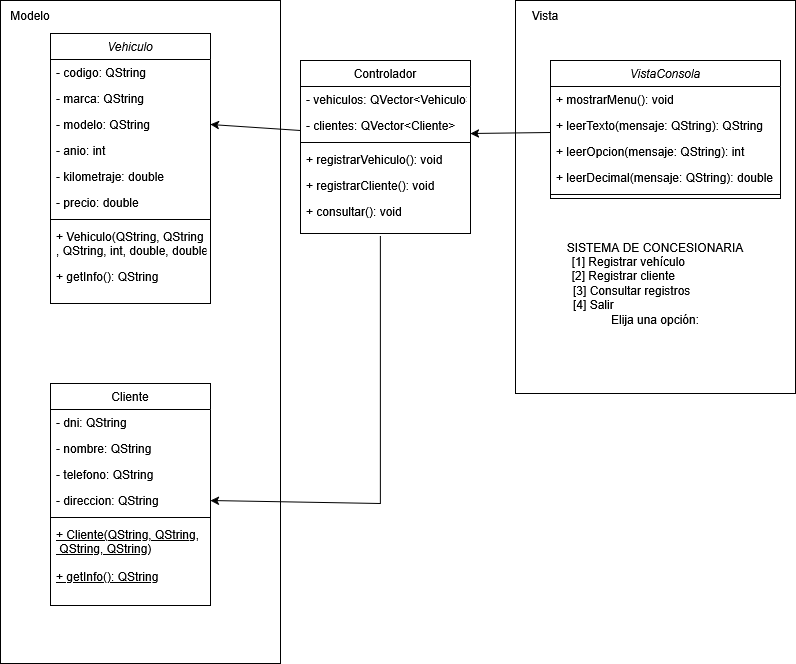

The diagram above was exported from draw.io. Its source (the exported page's mxGraphModel, read from the mxfile embedded in the PNG):
<mxGraphModel dx="1106" dy="700" grid="1" gridSize="10" guides="1" tooltips="1" connect="1" arrows="1" fold="1" page="1" pageScale="1" pageWidth="827" pageHeight="1169" math="0" shadow="0">
  <root>
    <mxCell id="WIyWlLk6GJQsqaUBKTNV-0" />
    <mxCell id="WIyWlLk6GJQsqaUBKTNV-1" parent="WIyWlLk6GJQsqaUBKTNV-0" />
    <mxCell id="LDSe8MwxfJU623g2_zCy-104" value="" style="rounded=0;whiteSpace=wrap;html=1;" parent="WIyWlLk6GJQsqaUBKTNV-1" vertex="1">
      <mxGeometry x="535" y="17" width="280" height="393" as="geometry" />
    </mxCell>
    <mxCell id="LDSe8MwxfJU623g2_zCy-103" value="" style="rounded=0;whiteSpace=wrap;html=1;" parent="WIyWlLk6GJQsqaUBKTNV-1" vertex="1">
      <mxGeometry x="20" y="17" width="280" height="663" as="geometry" />
    </mxCell>
    <mxCell id="zkfFHV4jXpPFQw0GAbJ--0" value="Vehiculo" style="swimlane;fontStyle=2;align=center;verticalAlign=top;childLayout=stackLayout;horizontal=1;startSize=26;horizontalStack=0;resizeParent=1;resizeLast=0;collapsible=1;marginBottom=0;rounded=0;shadow=0;strokeWidth=1;" parent="WIyWlLk6GJQsqaUBKTNV-1" vertex="1">
      <mxGeometry x="70" y="50" width="160" height="270" as="geometry">
        <mxRectangle x="230" y="140" width="160" height="26" as="alternateBounds" />
      </mxGeometry>
    </mxCell>
    <mxCell id="zkfFHV4jXpPFQw0GAbJ--1" value="- codigo: QString " style="text;align=left;verticalAlign=top;spacingLeft=4;spacingRight=4;overflow=hidden;rotatable=0;points=[[0,0.5],[1,0.5]];portConstraint=eastwest;" parent="zkfFHV4jXpPFQw0GAbJ--0" vertex="1">
      <mxGeometry y="26" width="160" height="26" as="geometry" />
    </mxCell>
    <mxCell id="zkfFHV4jXpPFQw0GAbJ--2" value="- marca: QString " style="text;align=left;verticalAlign=top;spacingLeft=4;spacingRight=4;overflow=hidden;rotatable=0;points=[[0,0.5],[1,0.5]];portConstraint=eastwest;rounded=0;shadow=0;html=0;" parent="zkfFHV4jXpPFQw0GAbJ--0" vertex="1">
      <mxGeometry y="52" width="160" height="26" as="geometry" />
    </mxCell>
    <mxCell id="zkfFHV4jXpPFQw0GAbJ--3" value="- modelo: QString  " style="text;align=left;verticalAlign=top;spacingLeft=4;spacingRight=4;overflow=hidden;rotatable=0;points=[[0,0.5],[1,0.5]];portConstraint=eastwest;rounded=0;shadow=0;html=0;" parent="zkfFHV4jXpPFQw0GAbJ--0" vertex="1">
      <mxGeometry y="78" width="160" height="26" as="geometry" />
    </mxCell>
    <mxCell id="LDSe8MwxfJU623g2_zCy-2" value="- anio: int" style="text;align=left;verticalAlign=top;spacingLeft=4;spacingRight=4;overflow=hidden;rotatable=0;points=[[0,0.5],[1,0.5]];portConstraint=eastwest;rounded=0;shadow=0;html=0;" parent="zkfFHV4jXpPFQw0GAbJ--0" vertex="1">
      <mxGeometry y="104" width="160" height="26" as="geometry" />
    </mxCell>
    <mxCell id="LDSe8MwxfJU623g2_zCy-1" value="- kilometraje: double" style="text;align=left;verticalAlign=top;spacingLeft=4;spacingRight=4;overflow=hidden;rotatable=0;points=[[0,0.5],[1,0.5]];portConstraint=eastwest;rounded=0;shadow=0;html=0;" parent="zkfFHV4jXpPFQw0GAbJ--0" vertex="1">
      <mxGeometry y="130" width="160" height="26" as="geometry" />
    </mxCell>
    <mxCell id="LDSe8MwxfJU623g2_zCy-0" value="- precio: double" style="text;align=left;verticalAlign=top;spacingLeft=4;spacingRight=4;overflow=hidden;rotatable=0;points=[[0,0.5],[1,0.5]];portConstraint=eastwest;rounded=0;shadow=0;html=0;" parent="zkfFHV4jXpPFQw0GAbJ--0" vertex="1">
      <mxGeometry y="156" width="160" height="26" as="geometry" />
    </mxCell>
    <mxCell id="zkfFHV4jXpPFQw0GAbJ--4" value="" style="line;html=1;strokeWidth=1;align=left;verticalAlign=middle;spacingTop=-1;spacingLeft=3;spacingRight=3;rotatable=0;labelPosition=right;points=[];portConstraint=eastwest;" parent="zkfFHV4jXpPFQw0GAbJ--0" vertex="1">
      <mxGeometry y="182" width="160" height="8" as="geometry" />
    </mxCell>
    <mxCell id="zkfFHV4jXpPFQw0GAbJ--5" value="+ Vehiculo(QString, QString&#10;, QString, int, double, double)" style="text;align=left;verticalAlign=top;spacingLeft=4;spacingRight=4;overflow=hidden;rotatable=0;points=[[0,0.5],[1,0.5]];portConstraint=eastwest;" parent="zkfFHV4jXpPFQw0GAbJ--0" vertex="1">
      <mxGeometry y="190" width="160" height="40" as="geometry" />
    </mxCell>
    <mxCell id="LDSe8MwxfJU623g2_zCy-5" value="+ getInfo(): QString" style="text;align=left;verticalAlign=top;spacingLeft=4;spacingRight=4;overflow=hidden;rotatable=0;points=[[0,0.5],[1,0.5]];portConstraint=eastwest;" parent="zkfFHV4jXpPFQw0GAbJ--0" vertex="1">
      <mxGeometry y="230" width="160" height="30" as="geometry" />
    </mxCell>
    <mxCell id="zkfFHV4jXpPFQw0GAbJ--6" value=" Cliente  " style="swimlane;fontStyle=0;align=center;verticalAlign=top;childLayout=stackLayout;horizontal=1;startSize=26;horizontalStack=0;resizeParent=1;resizeLast=0;collapsible=1;marginBottom=0;rounded=0;shadow=0;strokeWidth=1;" parent="WIyWlLk6GJQsqaUBKTNV-1" vertex="1">
      <mxGeometry x="70" y="400" width="160" height="222" as="geometry">
        <mxRectangle x="130" y="380" width="160" height="26" as="alternateBounds" />
      </mxGeometry>
    </mxCell>
    <mxCell id="zkfFHV4jXpPFQw0GAbJ--7" value="- dni: QString" style="text;align=left;verticalAlign=top;spacingLeft=4;spacingRight=4;overflow=hidden;rotatable=0;points=[[0,0.5],[1,0.5]];portConstraint=eastwest;" parent="zkfFHV4jXpPFQw0GAbJ--6" vertex="1">
      <mxGeometry y="26" width="160" height="26" as="geometry" />
    </mxCell>
    <mxCell id="zkfFHV4jXpPFQw0GAbJ--8" value="- nombre: QString  " style="text;align=left;verticalAlign=top;spacingLeft=4;spacingRight=4;overflow=hidden;rotatable=0;points=[[0,0.5],[1,0.5]];portConstraint=eastwest;rounded=0;shadow=0;html=0;" parent="zkfFHV4jXpPFQw0GAbJ--6" vertex="1">
      <mxGeometry y="52" width="160" height="26" as="geometry" />
    </mxCell>
    <mxCell id="LDSe8MwxfJU623g2_zCy-7" value="- telefono: QString" style="text;align=left;verticalAlign=top;spacingLeft=4;spacingRight=4;overflow=hidden;rotatable=0;points=[[0,0.5],[1,0.5]];portConstraint=eastwest;rounded=0;shadow=0;html=0;" parent="zkfFHV4jXpPFQw0GAbJ--6" vertex="1">
      <mxGeometry y="78" width="160" height="26" as="geometry" />
    </mxCell>
    <mxCell id="LDSe8MwxfJU623g2_zCy-6" value="- direccion: QString   " style="text;align=left;verticalAlign=top;spacingLeft=4;spacingRight=4;overflow=hidden;rotatable=0;points=[[0,0.5],[1,0.5]];portConstraint=eastwest;rounded=0;shadow=0;html=0;" parent="zkfFHV4jXpPFQw0GAbJ--6" vertex="1">
      <mxGeometry y="104" width="160" height="26" as="geometry" />
    </mxCell>
    <mxCell id="zkfFHV4jXpPFQw0GAbJ--9" value="" style="line;html=1;strokeWidth=1;align=left;verticalAlign=middle;spacingTop=-1;spacingLeft=3;spacingRight=3;rotatable=0;labelPosition=right;points=[];portConstraint=eastwest;" parent="zkfFHV4jXpPFQw0GAbJ--6" vertex="1">
      <mxGeometry y="130" width="160" height="8" as="geometry" />
    </mxCell>
    <mxCell id="zkfFHV4jXpPFQw0GAbJ--10" value="+ Cliente(QString, QString,&#10; QString, QString)" style="text;align=left;verticalAlign=top;spacingLeft=4;spacingRight=4;overflow=hidden;rotatable=0;points=[[0,0.5],[1,0.5]];portConstraint=eastwest;fontStyle=4" parent="zkfFHV4jXpPFQw0GAbJ--6" vertex="1">
      <mxGeometry y="138" width="160" height="42" as="geometry" />
    </mxCell>
    <mxCell id="LDSe8MwxfJU623g2_zCy-8" value="+ getInfo(): QString" style="text;align=left;verticalAlign=top;spacingLeft=4;spacingRight=4;overflow=hidden;rotatable=0;points=[[0,0.5],[1,0.5]];portConstraint=eastwest;fontStyle=4" parent="zkfFHV4jXpPFQw0GAbJ--6" vertex="1">
      <mxGeometry y="180" width="160" height="42" as="geometry" />
    </mxCell>
    <mxCell id="zkfFHV4jXpPFQw0GAbJ--17" value="Controlador " style="swimlane;fontStyle=0;align=center;verticalAlign=top;childLayout=stackLayout;horizontal=1;startSize=26;horizontalStack=0;resizeParent=1;resizeLast=0;collapsible=1;marginBottom=0;rounded=0;shadow=0;strokeWidth=1;" parent="WIyWlLk6GJQsqaUBKTNV-1" vertex="1">
      <mxGeometry x="320" y="77" width="170" height="173" as="geometry">
        <mxRectangle x="550" y="140" width="160" height="26" as="alternateBounds" />
      </mxGeometry>
    </mxCell>
    <mxCell id="zkfFHV4jXpPFQw0GAbJ--18" value="- vehiculos: QVector&lt;Vehiculo&gt; " style="text;align=left;verticalAlign=top;spacingLeft=4;spacingRight=4;overflow=hidden;rotatable=0;points=[[0,0.5],[1,0.5]];portConstraint=eastwest;" parent="zkfFHV4jXpPFQw0GAbJ--17" vertex="1">
      <mxGeometry y="26" width="170" height="26" as="geometry" />
    </mxCell>
    <mxCell id="zkfFHV4jXpPFQw0GAbJ--19" value="- clientes: QVector&lt;Cliente&gt;  " style="text;align=left;verticalAlign=top;spacingLeft=4;spacingRight=4;overflow=hidden;rotatable=0;points=[[0,0.5],[1,0.5]];portConstraint=eastwest;rounded=0;shadow=0;html=0;" parent="zkfFHV4jXpPFQw0GAbJ--17" vertex="1">
      <mxGeometry y="52" width="170" height="26" as="geometry" />
    </mxCell>
    <mxCell id="zkfFHV4jXpPFQw0GAbJ--23" value="" style="line;html=1;strokeWidth=1;align=left;verticalAlign=middle;spacingTop=-1;spacingLeft=3;spacingRight=3;rotatable=0;labelPosition=right;points=[];portConstraint=eastwest;" parent="zkfFHV4jXpPFQw0GAbJ--17" vertex="1">
      <mxGeometry y="78" width="170" height="8" as="geometry" />
    </mxCell>
    <mxCell id="zkfFHV4jXpPFQw0GAbJ--24" value="+ registrarVehiculo(): void" style="text;align=left;verticalAlign=top;spacingLeft=4;spacingRight=4;overflow=hidden;rotatable=0;points=[[0,0.5],[1,0.5]];portConstraint=eastwest;" parent="zkfFHV4jXpPFQw0GAbJ--17" vertex="1">
      <mxGeometry y="86" width="170" height="26" as="geometry" />
    </mxCell>
    <mxCell id="zkfFHV4jXpPFQw0GAbJ--25" value="+ registrarCliente(): void " style="text;align=left;verticalAlign=top;spacingLeft=4;spacingRight=4;overflow=hidden;rotatable=0;points=[[0,0.5],[1,0.5]];portConstraint=eastwest;" parent="zkfFHV4jXpPFQw0GAbJ--17" vertex="1">
      <mxGeometry y="112" width="170" height="26" as="geometry" />
    </mxCell>
    <mxCell id="LDSe8MwxfJU623g2_zCy-91" value="+ consultar(): void" style="text;align=left;verticalAlign=top;spacingLeft=4;spacingRight=4;overflow=hidden;rotatable=0;points=[[0,0.5],[1,0.5]];portConstraint=eastwest;" parent="zkfFHV4jXpPFQw0GAbJ--17" vertex="1">
      <mxGeometry y="138" width="170" height="26" as="geometry" />
    </mxCell>
    <mxCell id="LDSe8MwxfJU623g2_zCy-92" value="VistaConsola " style="swimlane;fontStyle=2;align=center;verticalAlign=top;childLayout=stackLayout;horizontal=1;startSize=26;horizontalStack=0;resizeParent=1;resizeLast=0;collapsible=1;marginBottom=0;rounded=0;shadow=0;strokeWidth=1;" parent="WIyWlLk6GJQsqaUBKTNV-1" vertex="1">
      <mxGeometry x="570" y="77" width="230" height="138" as="geometry">
        <mxRectangle x="230" y="140" width="160" height="26" as="alternateBounds" />
      </mxGeometry>
    </mxCell>
    <mxCell id="LDSe8MwxfJU623g2_zCy-93" value="+ mostrarMenu(): void " style="text;align=left;verticalAlign=top;spacingLeft=4;spacingRight=4;overflow=hidden;rotatable=0;points=[[0,0.5],[1,0.5]];portConstraint=eastwest;" parent="LDSe8MwxfJU623g2_zCy-92" vertex="1">
      <mxGeometry y="26" width="230" height="26" as="geometry" />
    </mxCell>
    <mxCell id="LDSe8MwxfJU623g2_zCy-94" value="+ leerTexto(mensaje: QString): QString " style="text;align=left;verticalAlign=top;spacingLeft=4;spacingRight=4;overflow=hidden;rotatable=0;points=[[0,0.5],[1,0.5]];portConstraint=eastwest;rounded=0;shadow=0;html=0;" parent="LDSe8MwxfJU623g2_zCy-92" vertex="1">
      <mxGeometry y="52" width="230" height="26" as="geometry" />
    </mxCell>
    <mxCell id="LDSe8MwxfJU623g2_zCy-95" value="+ leerOpcion(mensaje: QString): int " style="text;align=left;verticalAlign=top;spacingLeft=4;spacingRight=4;overflow=hidden;rotatable=0;points=[[0,0.5],[1,0.5]];portConstraint=eastwest;rounded=0;shadow=0;html=0;" parent="LDSe8MwxfJU623g2_zCy-92" vertex="1">
      <mxGeometry y="78" width="230" height="26" as="geometry" />
    </mxCell>
    <mxCell id="LDSe8MwxfJU623g2_zCy-96" value="+ leerDecimal(mensaje: QString): double" style="text;align=left;verticalAlign=top;spacingLeft=4;spacingRight=4;overflow=hidden;rotatable=0;points=[[0,0.5],[1,0.5]];portConstraint=eastwest;rounded=0;shadow=0;html=0;" parent="LDSe8MwxfJU623g2_zCy-92" vertex="1">
      <mxGeometry y="104" width="230" height="26" as="geometry" />
    </mxCell>
    <mxCell id="LDSe8MwxfJU623g2_zCy-99" value="" style="line;html=1;strokeWidth=1;align=left;verticalAlign=middle;spacingTop=-1;spacingLeft=3;spacingRight=3;rotatable=0;labelPosition=right;points=[];portConstraint=eastwest;" parent="LDSe8MwxfJU623g2_zCy-92" vertex="1">
      <mxGeometry y="130" width="230" height="8" as="geometry" />
    </mxCell>
    <mxCell id="LDSe8MwxfJU623g2_zCy-102" value="SISTEMA DE CONCESIONARIA &lt;br&gt;&lt;div&gt;&amp;nbsp;&amp;nbsp;&amp;nbsp;&amp;nbsp;&amp;nbsp;&amp;nbsp;&amp;nbsp;&amp;nbsp; [1] Registrar vehículo&amp;nbsp;&amp;nbsp;&amp;nbsp;&amp;nbsp;&amp;nbsp;&amp;nbsp;&amp;nbsp;&amp;nbsp;&amp;nbsp;&amp;nbsp;&amp;nbsp;&amp;nbsp;&amp;nbsp;&amp;nbsp;&amp;nbsp;&amp;nbsp;&amp;nbsp;&amp;nbsp;&amp;nbsp;&amp;nbsp;&amp;nbsp;&amp;nbsp;&amp;nbsp;&amp;nbsp;&amp;nbsp; &lt;br&gt;&lt;/div&gt;&lt;div&gt;&amp;nbsp;&amp;nbsp;&amp;nbsp;&amp;nbsp;&amp;nbsp;&amp;nbsp; [2] Registrar cliente&amp;nbsp;&amp;nbsp;&amp;nbsp;&amp;nbsp;&amp;nbsp;&amp;nbsp;&amp;nbsp;&amp;nbsp;&amp;nbsp;&amp;nbsp;&amp;nbsp;&amp;nbsp;&amp;nbsp;&amp;nbsp;&amp;nbsp;&amp;nbsp;&amp;nbsp;&amp;nbsp;&amp;nbsp;&amp;nbsp;&amp;nbsp;&amp;nbsp;&amp;nbsp;&amp;nbsp;&amp;nbsp;&amp;nbsp; &lt;br&gt;&lt;/div&gt;&lt;div&gt;&amp;nbsp;&amp;nbsp;&amp;nbsp;&amp;nbsp;&amp;nbsp;&amp;nbsp;&amp;nbsp;&amp;nbsp;&amp;nbsp;&amp;nbsp; [3] Consultar registros&amp;nbsp;&amp;nbsp;&amp;nbsp;&amp;nbsp;&amp;nbsp;&amp;nbsp;&amp;nbsp;&amp;nbsp;&amp;nbsp;&amp;nbsp;&amp;nbsp;&amp;nbsp;&amp;nbsp;&amp;nbsp;&amp;nbsp;&amp;nbsp;&amp;nbsp;&amp;nbsp;&amp;nbsp;&amp;nbsp;&amp;nbsp;&amp;nbsp;&amp;nbsp;&amp;nbsp;&amp;nbsp;&lt;/div&gt;&lt;div&gt;[4] Salir&amp;nbsp;&amp;nbsp;&amp;nbsp;&amp;nbsp;&amp;nbsp;&amp;nbsp;&amp;nbsp;&amp;nbsp;&amp;nbsp;&amp;nbsp;&amp;nbsp;&amp;nbsp;&amp;nbsp;&amp;nbsp;&amp;nbsp;&amp;nbsp;&amp;nbsp;&amp;nbsp;&amp;nbsp;&amp;nbsp;&amp;nbsp;&amp;nbsp;&amp;nbsp;&amp;nbsp;&amp;nbsp;&amp;nbsp;&amp;nbsp;&amp;nbsp;&amp;nbsp;&amp;nbsp;&amp;nbsp;&amp;nbsp;&amp;nbsp;&amp;nbsp;&amp;nbsp;&amp;nbsp;&amp;nbsp; &lt;br&gt;&lt;/div&gt;&lt;div&gt;Elija una opción: &lt;/div&gt;" style="text;html=1;align=center;verticalAlign=middle;whiteSpace=wrap;rounded=0;" parent="WIyWlLk6GJQsqaUBKTNV-1" vertex="1">
      <mxGeometry x="550" y="170" width="250" height="260" as="geometry" />
    </mxCell>
    <mxCell id="LDSe8MwxfJU623g2_zCy-105" value="" style="endArrow=classic;html=1;rounded=0;entryX=1;entryY=0.5;entryDx=0;entryDy=0;" parent="WIyWlLk6GJQsqaUBKTNV-1" target="zkfFHV4jXpPFQw0GAbJ--3" edge="1">
      <mxGeometry width="50" height="50" relative="1" as="geometry">
        <mxPoint x="320" y="147" as="sourcePoint" />
        <mxPoint x="290" y="77" as="targetPoint" />
      </mxGeometry>
    </mxCell>
    <mxCell id="LDSe8MwxfJU623g2_zCy-106" value="" style="endArrow=classic;html=1;rounded=0;entryX=1;entryY=0.5;entryDx=0;entryDy=0;" parent="WIyWlLk6GJQsqaUBKTNV-1" target="LDSe8MwxfJU623g2_zCy-6" edge="1">
      <mxGeometry width="50" height="50" relative="1" as="geometry">
        <mxPoint x="400" y="253" as="sourcePoint" />
        <mxPoint x="400" y="530" as="targetPoint" />
        <Array as="points">
          <mxPoint x="400" y="520" />
        </Array>
      </mxGeometry>
    </mxCell>
    <mxCell id="LDSe8MwxfJU623g2_zCy-107" value="" style="endArrow=classic;html=1;rounded=0;" parent="WIyWlLk6GJQsqaUBKTNV-1" edge="1">
      <mxGeometry width="50" height="50" relative="1" as="geometry">
        <mxPoint x="570" y="149" as="sourcePoint" />
        <mxPoint x="490" y="150" as="targetPoint" />
      </mxGeometry>
    </mxCell>
    <mxCell id="LDSe8MwxfJU623g2_zCy-109" value="Modelo" style="text;html=1;align=center;verticalAlign=middle;whiteSpace=wrap;rounded=0;" parent="WIyWlLk6GJQsqaUBKTNV-1" vertex="1">
      <mxGeometry x="20" y="17" width="60" height="30" as="geometry" />
    </mxCell>
    <mxCell id="LDSe8MwxfJU623g2_zCy-110" value="Vista" style="text;html=1;align=center;verticalAlign=middle;whiteSpace=wrap;rounded=0;" parent="WIyWlLk6GJQsqaUBKTNV-1" vertex="1">
      <mxGeometry x="535" y="17" width="60" height="30" as="geometry" />
    </mxCell>
  </root>
</mxGraphModel>